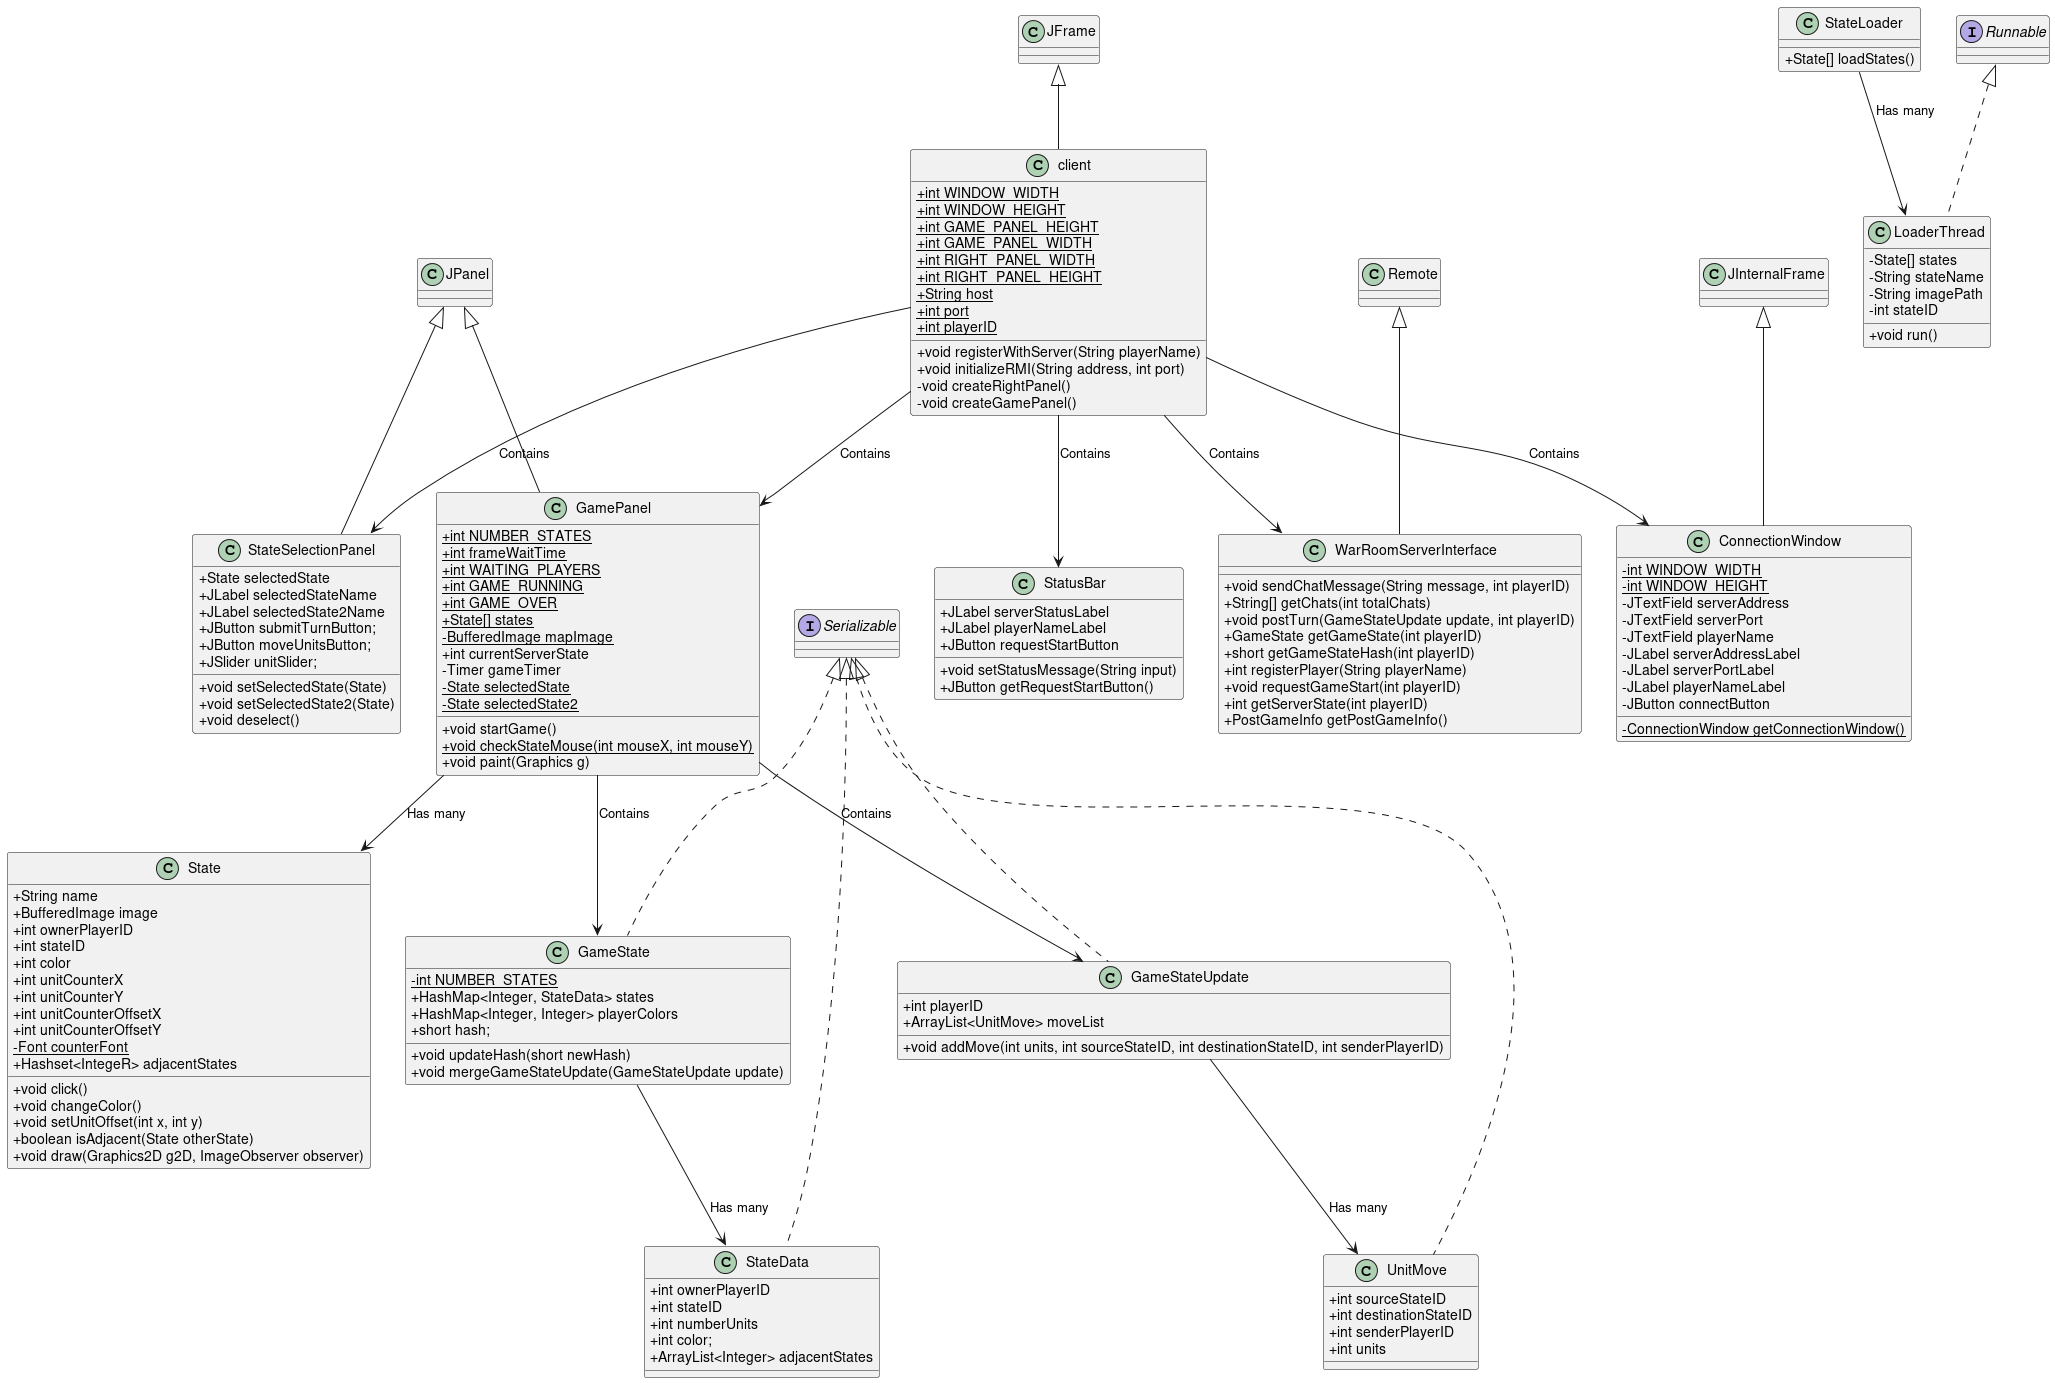

The diagram above was rendered by PlantUML. Its source (embedded in the PNG):
@startuml
skinparam classAttributeIconSize 0

class client extends JFrame
{
	+{static} int WINDOW_WIDTH
	+{static} int WINDOW_HEIGHT
	+{static} int GAME_PANEL_HEIGHT
	+{static} int GAME_PANEL_WIDTH
	+{static} int RIGHT_PANEL_WIDTH
	+{static} int RIGHT_PANEL_HEIGHT
	+{static} String host
	+{static} int port
	+{static} int playerID
	
	+void registerWithServer(String playerName)
	+void initializeRMI(String address, int port)
	-void createRightPanel()
	-void createGamePanel()

}

class StateSelectionPanel extends JPanel
{
	+State selectedState
	+JLabel selectedStateName
	+JLabel selectedState2Name
	+JButton submitTurnButton;
	+JButton moveUnitsButton;
	+JSlider unitSlider;
	
	+void setSelectedState(State)
	+void setSelectedState2(State)
	+void deselect()
	
}

class GamePanel extends JPanel
{
	+{static} int NUMBER_STATES
	+{static} int frameWaitTime
	+{static} int WAITING_PLAYERS
	+{static} int GAME_RUNNING
	+{static} int GAME_OVER
	+{static} State[] states
	-{static} BufferedImage mapImage
	+int currentServerState
	-Timer gameTimer
	-{static} State selectedState
	-{static} State selectedState2
	
	+void startGame()
	+{static} void checkStateMouse(int mouseX, int mouseY)
	+void paint(Graphics g)
}

class StatusBar
{
	+JLabel serverStatusLabel
	+JLabel playerNameLabel
	+JButton requestStartButton
	
	+void setStatusMessage(String input)
	+JButton getRequestStartButton()
}

class ConnectionWindow extends JInternalFrame
{
	-{static} int WINDOW_WIDTH
	-{static} int WINDOW_HEIGHT
	-JTextField serverAddress
	-JTextField serverPort
	-JTextField playerName
	-JLabel serverAddressLabel
	-JLabel serverPortLabel
	-JLabel playerNameLabel
	-JButton connectButton
	
	-{static} ConnectionWindow getConnectionWindow()
	
}

class WarRoomServerInterface extends Remote
{
	+void sendChatMessage(String message, int playerID)
	+String[] getChats(int totalChats)
	+void postTurn(GameStateUpdate update, int playerID)
	+GameState getGameState(int playerID)
	+short getGameStateHash(int playerID)
	+int registerPlayer(String playerName)
	+void requestGameStart(int playerID)
	+int getServerState(int playerID)
	+PostGameInfo getPostGameInfo()
}

class State
{
	+String name
	+BufferedImage image
	+int ownerPlayerID
	+int stateID
	+int color
	+int unitCounterX
	+int unitCounterY
	+int unitCounterOffsetX
	+int unitCounterOffsetY
	-{static} Font counterFont
	+Hashset<IntegeR> adjacentStates
	
	+void click()
	+void changeColor()
	+void setUnitOffset(int x, int y)
	+boolean isAdjacent(State otherState)
	+void draw(Graphics2D g2D, ImageObserver observer)
}

class GameState implements Serializable
{
	-{static} int NUMBER_STATES
	+HashMap<Integer, StateData> states
	+HashMap<Integer, Integer> playerColors
	+short hash;
	
	+void updateHash(short newHash)
	+void mergeGameStateUpdate(GameStateUpdate update)
	
}

class StateData implements Serializable
{
	+int ownerPlayerID
	+int stateID
	+int numberUnits
	+int color;
	+ArrayList<Integer> adjacentStates
}

class GameStateUpdate implements Serializable
{
	+int playerID
	+ArrayList<UnitMove> moveList
	
	+void addMove(int units, int sourceStateID, int destinationStateID, int senderPlayerID)
	
}

class UnitMove implements Serializable
{
	+int sourceStateID
	+int destinationStateID
	+int senderPlayerID
	+int units
}

class StateLoader
{
	+State[] loadStates()
}

class LoaderThread implements Runnable
{
	-State[] states
	-String stateName
	-String imagePath
	-int stateID
	
	+void run()
}	

client --> StateSelectionPanel: Contains
client --> GamePanel: Contains
client --> ConnectionWindow: Contains
client --> StatusBar: Contains
client --> WarRoomServerInterface: Contains

GamePanel --> State: Has many
GamePanel --> GameState: Contains
GamePanel --> GameStateUpdate: Contains

GameState --> StateData: Has many

GameStateUpdate --> UnitMove: Has many

StateLoader --> LoaderThread: Has many
@enduml